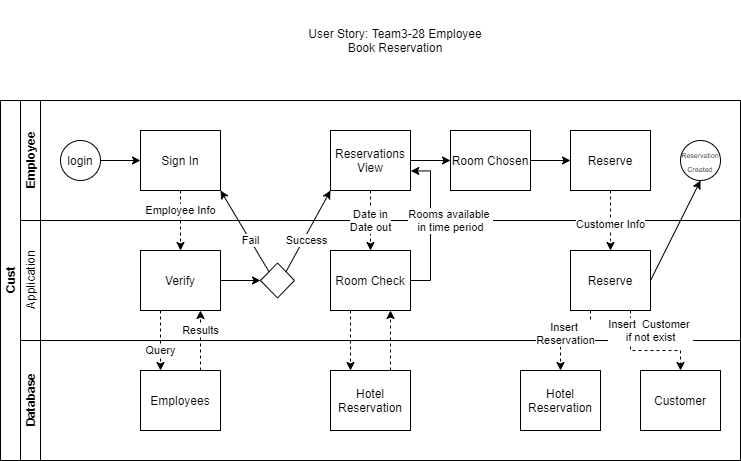

The diagram above was exported from draw.io. Its source (the exported page's mxGraphModel, read from the mxfile embedded in the PNG):
<mxGraphModel dx="1178" dy="641" grid="1" gridSize="10" guides="1" tooltips="1" connect="1" arrows="1" fold="1" page="1" pageScale="1" pageWidth="827" pageHeight="1169" math="0" shadow="0">
  <root>
    <mxCell id="0" />
    <mxCell id="1" parent="0" />
    <mxCell id="dNxyNK7c78bLwvsdeMH5-19" value="Cust" style="swimlane;html=1;childLayout=stackLayout;resizeParent=1;resizeParentMax=0;horizontal=0;startSize=20;horizontalStack=0;" parent="1" vertex="1">
      <mxGeometry x="44" y="120" width="740" height="360" as="geometry" />
    </mxCell>
    <mxCell id="dNxyNK7c78bLwvsdeMH5-20" value="Employee" style="swimlane;html=1;startSize=20;horizontal=0;" parent="dNxyNK7c78bLwvsdeMH5-19" vertex="1">
      <mxGeometry x="20" width="720" height="120" as="geometry" />
    </mxCell>
    <mxCell id="dNxyNK7c78bLwvsdeMH5-25" value="" style="edgeStyle=orthogonalEdgeStyle;rounded=0;orthogonalLoop=1;jettySize=auto;html=1;" parent="dNxyNK7c78bLwvsdeMH5-20" source="dNxyNK7c78bLwvsdeMH5-23" target="dNxyNK7c78bLwvsdeMH5-24" edge="1">
      <mxGeometry relative="1" as="geometry" />
    </mxCell>
    <mxCell id="dNxyNK7c78bLwvsdeMH5-23" value="login" style="ellipse;whiteSpace=wrap;html=1;" parent="dNxyNK7c78bLwvsdeMH5-20" vertex="1">
      <mxGeometry x="40" y="40" width="40" height="40" as="geometry" />
    </mxCell>
    <mxCell id="dNxyNK7c78bLwvsdeMH5-24" value="Sign In" style="rounded=0;whiteSpace=wrap;html=1;fontFamily=Helvetica;fontSize=12;fontColor=#000000;align=center;" parent="dNxyNK7c78bLwvsdeMH5-20" vertex="1">
      <mxGeometry x="120" y="30" width="80" height="60" as="geometry" />
    </mxCell>
    <mxCell id="dNxyNK7c78bLwvsdeMH5-32" value="&lt;font style=&quot;font-size: 7px&quot;&gt;Reservation Created&lt;/font&gt;" style="ellipse;whiteSpace=wrap;html=1;" parent="dNxyNK7c78bLwvsdeMH5-20" vertex="1">
      <mxGeometry x="660" y="40" width="40" height="40" as="geometry" />
    </mxCell>
    <mxCell id="KaWOKxtXlYSbgaz4grVY-32" style="edgeStyle=orthogonalEdgeStyle;rounded=0;orthogonalLoop=1;jettySize=auto;html=1;exitX=1;exitY=0.5;exitDx=0;exitDy=0;" parent="dNxyNK7c78bLwvsdeMH5-20" source="KaWOKxtXlYSbgaz4grVY-9" target="KaWOKxtXlYSbgaz4grVY-29" edge="1">
      <mxGeometry relative="1" as="geometry" />
    </mxCell>
    <mxCell id="KaWOKxtXlYSbgaz4grVY-9" value="Reservations&lt;br&gt;View" style="rounded=0;whiteSpace=wrap;html=1;fontFamily=Helvetica;fontSize=12;fontColor=#000000;align=center;" parent="dNxyNK7c78bLwvsdeMH5-20" vertex="1">
      <mxGeometry x="310" y="30" width="80" height="60" as="geometry" />
    </mxCell>
    <mxCell id="KaWOKxtXlYSbgaz4grVY-34" style="edgeStyle=orthogonalEdgeStyle;rounded=0;orthogonalLoop=1;jettySize=auto;html=1;exitX=1;exitY=0.5;exitDx=0;exitDy=0;entryX=0;entryY=0.5;entryDx=0;entryDy=0;" parent="dNxyNK7c78bLwvsdeMH5-20" source="KaWOKxtXlYSbgaz4grVY-29" target="KaWOKxtXlYSbgaz4grVY-33" edge="1">
      <mxGeometry relative="1" as="geometry" />
    </mxCell>
    <mxCell id="KaWOKxtXlYSbgaz4grVY-29" value="Room Chosen" style="rounded=0;whiteSpace=wrap;html=1;fontFamily=Helvetica;fontSize=12;fontColor=#000000;align=center;" parent="dNxyNK7c78bLwvsdeMH5-20" vertex="1">
      <mxGeometry x="430" y="30" width="80" height="60" as="geometry" />
    </mxCell>
    <mxCell id="KaWOKxtXlYSbgaz4grVY-33" value="Reserve" style="rounded=0;whiteSpace=wrap;html=1;fontFamily=Helvetica;fontSize=12;fontColor=#000000;align=center;" parent="dNxyNK7c78bLwvsdeMH5-20" vertex="1">
      <mxGeometry x="550" y="30" width="80" height="60" as="geometry" />
    </mxCell>
    <mxCell id="dNxyNK7c78bLwvsdeMH5-21" value="Application" style="swimlane;html=1;startSize=20;horizontal=0;fontStyle=0" parent="dNxyNK7c78bLwvsdeMH5-19" vertex="1">
      <mxGeometry x="20" y="120" width="720" height="120" as="geometry" />
    </mxCell>
    <mxCell id="KaWOKxtXlYSbgaz4grVY-14" style="edgeStyle=orthogonalEdgeStyle;rounded=0;orthogonalLoop=1;jettySize=auto;html=1;exitX=1;exitY=0.5;exitDx=0;exitDy=0;entryX=0;entryY=0.5;entryDx=0;entryDy=0;" parent="dNxyNK7c78bLwvsdeMH5-21" source="KaWOKxtXlYSbgaz4grVY-2" target="KaWOKxtXlYSbgaz4grVY-13" edge="1">
      <mxGeometry relative="1" as="geometry" />
    </mxCell>
    <mxCell id="KaWOKxtXlYSbgaz4grVY-2" value="Verify" style="rounded=0;whiteSpace=wrap;html=1;fontFamily=Helvetica;fontSize=12;fontColor=#000000;align=center;" parent="dNxyNK7c78bLwvsdeMH5-21" vertex="1">
      <mxGeometry x="120" y="30" width="80" height="60" as="geometry" />
    </mxCell>
    <mxCell id="KaWOKxtXlYSbgaz4grVY-13" value="" style="rhombus;whiteSpace=wrap;html=1;" parent="dNxyNK7c78bLwvsdeMH5-21" vertex="1">
      <mxGeometry x="240" y="42.5" width="34" height="35" as="geometry" />
    </mxCell>
    <mxCell id="KaWOKxtXlYSbgaz4grVY-21" value="Room Check" style="rounded=0;whiteSpace=wrap;html=1;fontFamily=Helvetica;fontSize=12;fontColor=#000000;align=center;" parent="dNxyNK7c78bLwvsdeMH5-21" vertex="1">
      <mxGeometry x="310" y="30" width="80" height="60" as="geometry" />
    </mxCell>
    <mxCell id="KaWOKxtXlYSbgaz4grVY-26" value="Reserve" style="rounded=0;whiteSpace=wrap;html=1;fontFamily=Helvetica;fontSize=12;fontColor=#000000;align=center;" parent="dNxyNK7c78bLwvsdeMH5-21" vertex="1">
      <mxGeometry x="550" y="30" width="80" height="60" as="geometry" />
    </mxCell>
    <mxCell id="KaWOKxtXlYSbgaz4grVY-22" value="Date in&lt;br&gt;Date out" style="edgeStyle=none;rounded=0;orthogonalLoop=1;jettySize=auto;html=1;exitX=0.5;exitY=1;exitDx=0;exitDy=0;dashed=1;" parent="dNxyNK7c78bLwvsdeMH5-19" source="KaWOKxtXlYSbgaz4grVY-9" target="KaWOKxtXlYSbgaz4grVY-21" edge="1">
      <mxGeometry relative="1" as="geometry" />
    </mxCell>
    <mxCell id="KaWOKxtXlYSbgaz4grVY-25" style="edgeStyle=none;rounded=0;orthogonalLoop=1;jettySize=auto;html=1;exitX=0.25;exitY=1;exitDx=0;exitDy=0;entryX=0.25;entryY=0;entryDx=0;entryDy=0;dashed=1;" parent="dNxyNK7c78bLwvsdeMH5-19" source="KaWOKxtXlYSbgaz4grVY-21" target="KaWOKxtXlYSbgaz4grVY-11" edge="1">
      <mxGeometry relative="1" as="geometry" />
    </mxCell>
    <mxCell id="KaWOKxtXlYSbgaz4grVY-30" style="edgeStyle=none;rounded=0;orthogonalLoop=1;jettySize=auto;html=1;exitX=0.75;exitY=0;exitDx=0;exitDy=0;entryX=0.75;entryY=1;entryDx=0;entryDy=0;dashed=1;" parent="dNxyNK7c78bLwvsdeMH5-19" source="KaWOKxtXlYSbgaz4grVY-11" target="KaWOKxtXlYSbgaz4grVY-21" edge="1">
      <mxGeometry relative="1" as="geometry" />
    </mxCell>
    <mxCell id="KaWOKxtXlYSbgaz4grVY-31" value="Rooms available&amp;nbsp;&lt;br&gt;in time period" style="edgeStyle=orthogonalEdgeStyle;rounded=0;orthogonalLoop=1;jettySize=auto;html=1;exitX=1;exitY=0.5;exitDx=0;exitDy=0;entryX=1.004;entryY=0.674;entryDx=0;entryDy=0;entryPerimeter=0;" parent="dNxyNK7c78bLwvsdeMH5-19" source="KaWOKxtXlYSbgaz4grVY-21" target="KaWOKxtXlYSbgaz4grVY-9" edge="1">
      <mxGeometry x="0.0722" y="-20" relative="1" as="geometry">
        <mxPoint as="offset" />
      </mxGeometry>
    </mxCell>
    <mxCell id="dNxyNK7c78bLwvsdeMH5-22" value="Database" style="swimlane;html=1;startSize=20;horizontal=0;" parent="dNxyNK7c78bLwvsdeMH5-19" vertex="1">
      <mxGeometry x="20" y="240" width="720" height="120" as="geometry" />
    </mxCell>
    <mxCell id="KaWOKxtXlYSbgaz4grVY-4" value="Employees" style="rounded=0;whiteSpace=wrap;html=1;" parent="dNxyNK7c78bLwvsdeMH5-22" vertex="1">
      <mxGeometry x="120" y="30" width="80" height="60" as="geometry" />
    </mxCell>
    <mxCell id="KaWOKxtXlYSbgaz4grVY-11" value="Hotel Reservation" style="rounded=0;whiteSpace=wrap;html=1;fontFamily=Helvetica;fontSize=12;fontColor=#000000;align=center;" parent="dNxyNK7c78bLwvsdeMH5-22" vertex="1">
      <mxGeometry x="310" y="30" width="80" height="60" as="geometry" />
    </mxCell>
    <mxCell id="KaWOKxtXlYSbgaz4grVY-37" value="Customer" style="rounded=0;whiteSpace=wrap;html=1;fontFamily=Helvetica;fontSize=12;fontColor=#000000;align=center;" parent="dNxyNK7c78bLwvsdeMH5-22" vertex="1">
      <mxGeometry x="620" y="30" width="80" height="60" as="geometry" />
    </mxCell>
    <mxCell id="KaWOKxtXlYSbgaz4grVY-38" value="Hotel Reservation" style="rounded=0;whiteSpace=wrap;html=1;fontFamily=Helvetica;fontSize=12;fontColor=#000000;align=center;" parent="dNxyNK7c78bLwvsdeMH5-22" vertex="1">
      <mxGeometry x="500" y="30" width="80" height="60" as="geometry" />
    </mxCell>
    <mxCell id="KaWOKxtXlYSbgaz4grVY-3" value="Employee Info" style="edgeStyle=orthogonalEdgeStyle;rounded=0;orthogonalLoop=1;jettySize=auto;html=1;exitX=0.5;exitY=1;exitDx=0;exitDy=0;dashed=1;" parent="dNxyNK7c78bLwvsdeMH5-19" source="dNxyNK7c78bLwvsdeMH5-24" target="KaWOKxtXlYSbgaz4grVY-2" edge="1">
      <mxGeometry x="-0.3333" relative="1" as="geometry">
        <mxPoint as="offset" />
      </mxGeometry>
    </mxCell>
    <mxCell id="KaWOKxtXlYSbgaz4grVY-5" value="Query" style="edgeStyle=orthogonalEdgeStyle;rounded=0;orthogonalLoop=1;jettySize=auto;html=1;exitX=0.25;exitY=1;exitDx=0;exitDy=0;entryX=0.25;entryY=0;entryDx=0;entryDy=0;dashed=1;" parent="dNxyNK7c78bLwvsdeMH5-19" source="KaWOKxtXlYSbgaz4grVY-2" target="KaWOKxtXlYSbgaz4grVY-4" edge="1">
      <mxGeometry x="0.3333" relative="1" as="geometry">
        <mxPoint as="offset" />
      </mxGeometry>
    </mxCell>
    <mxCell id="KaWOKxtXlYSbgaz4grVY-7" value="Results" style="edgeStyle=orthogonalEdgeStyle;rounded=0;orthogonalLoop=1;jettySize=auto;html=1;exitX=0.75;exitY=0;exitDx=0;exitDy=0;entryX=0.75;entryY=1;entryDx=0;entryDy=0;dashed=1;" parent="dNxyNK7c78bLwvsdeMH5-19" source="KaWOKxtXlYSbgaz4grVY-4" target="KaWOKxtXlYSbgaz4grVY-2" edge="1">
      <mxGeometry x="0.3333" relative="1" as="geometry">
        <mxPoint as="offset" />
      </mxGeometry>
    </mxCell>
    <mxCell id="KaWOKxtXlYSbgaz4grVY-15" value="Fail" style="rounded=0;orthogonalLoop=1;jettySize=auto;html=1;exitX=0;exitY=0;exitDx=0;exitDy=0;entryX=1;entryY=1;entryDx=0;entryDy=0;" parent="dNxyNK7c78bLwvsdeMH5-19" source="KaWOKxtXlYSbgaz4grVY-13" target="dNxyNK7c78bLwvsdeMH5-24" edge="1">
      <mxGeometry x="-0.2324" relative="1" as="geometry">
        <mxPoint as="offset" />
      </mxGeometry>
    </mxCell>
    <mxCell id="KaWOKxtXlYSbgaz4grVY-16" value="Success" style="edgeStyle=none;rounded=0;orthogonalLoop=1;jettySize=auto;html=1;exitX=1;exitY=0;exitDx=0;exitDy=0;entryX=0;entryY=1;entryDx=0;entryDy=0;" parent="dNxyNK7c78bLwvsdeMH5-19" source="KaWOKxtXlYSbgaz4grVY-13" target="KaWOKxtXlYSbgaz4grVY-9" edge="1">
      <mxGeometry x="-0.1905" y="-3" relative="1" as="geometry">
        <mxPoint as="offset" />
      </mxGeometry>
    </mxCell>
    <mxCell id="KaWOKxtXlYSbgaz4grVY-35" value="Customer Info" style="edgeStyle=orthogonalEdgeStyle;rounded=0;orthogonalLoop=1;jettySize=auto;html=1;exitX=0.5;exitY=1;exitDx=0;exitDy=0;entryX=0.5;entryY=0;entryDx=0;entryDy=0;dashed=1;" parent="dNxyNK7c78bLwvsdeMH5-19" source="KaWOKxtXlYSbgaz4grVY-33" target="KaWOKxtXlYSbgaz4grVY-26" edge="1">
      <mxGeometry x="0.1254" relative="1" as="geometry">
        <Array as="points">
          <mxPoint x="610" y="140" />
          <mxPoint x="610" y="140" />
        </Array>
        <mxPoint as="offset" />
      </mxGeometry>
    </mxCell>
    <mxCell id="Sm254plPhfFMchJI64mN-1" value="Insert&amp;nbsp; Customer&amp;nbsp;&lt;br&gt;if not exist" style="edgeStyle=orthogonalEdgeStyle;rounded=0;orthogonalLoop=1;jettySize=auto;html=1;exitX=0.75;exitY=1;exitDx=0;exitDy=0;entryX=0.5;entryY=0;entryDx=0;entryDy=0;dashed=1;" edge="1" parent="dNxyNK7c78bLwvsdeMH5-19" source="KaWOKxtXlYSbgaz4grVY-26" target="KaWOKxtXlYSbgaz4grVY-37">
      <mxGeometry x="-0.6364" y="20" relative="1" as="geometry">
        <Array as="points">
          <mxPoint x="630" y="250" />
          <mxPoint x="680" y="250" />
        </Array>
        <mxPoint as="offset" />
      </mxGeometry>
    </mxCell>
    <mxCell id="Sm254plPhfFMchJI64mN-2" style="edgeStyle=orthogonalEdgeStyle;rounded=0;orthogonalLoop=1;jettySize=auto;html=1;exitX=0.25;exitY=1;exitDx=0;exitDy=0;entryX=0.5;entryY=0;entryDx=0;entryDy=0;dashed=1;" edge="1" parent="dNxyNK7c78bLwvsdeMH5-19" source="KaWOKxtXlYSbgaz4grVY-26" target="KaWOKxtXlYSbgaz4grVY-38">
      <mxGeometry relative="1" as="geometry">
        <Array as="points">
          <mxPoint x="590" y="230" />
          <mxPoint x="560" y="230" />
        </Array>
      </mxGeometry>
    </mxCell>
    <mxCell id="Sm254plPhfFMchJI64mN-6" value="Insert &lt;br&gt;Reservation" style="edgeLabel;html=1;align=center;verticalAlign=middle;resizable=0;points=[];" vertex="1" connectable="0" parent="Sm254plPhfFMchJI64mN-2">
      <mxGeometry x="0.0102" y="3" relative="1" as="geometry">
        <mxPoint as="offset" />
      </mxGeometry>
    </mxCell>
    <mxCell id="Sm254plPhfFMchJI64mN-5" style="rounded=0;orthogonalLoop=1;jettySize=auto;html=1;exitX=1;exitY=0.5;exitDx=0;exitDy=0;entryX=0.5;entryY=1;entryDx=0;entryDy=0;" edge="1" parent="dNxyNK7c78bLwvsdeMH5-19" source="KaWOKxtXlYSbgaz4grVY-26" target="dNxyNK7c78bLwvsdeMH5-32">
      <mxGeometry relative="1" as="geometry">
        <mxPoint x="665.5" y="171.25" as="sourcePoint" />
      </mxGeometry>
    </mxCell>
    <mxCell id="KaWOKxtXlYSbgaz4grVY-28" value="User Story: Team3-28 Employee Book Reservation" style="text;html=1;strokeColor=none;fillColor=none;align=center;verticalAlign=middle;whiteSpace=wrap;rounded=0;" parent="1" vertex="1">
      <mxGeometry x="344" y="20" width="190" height="80" as="geometry" />
    </mxCell>
  </root>
</mxGraphModel>